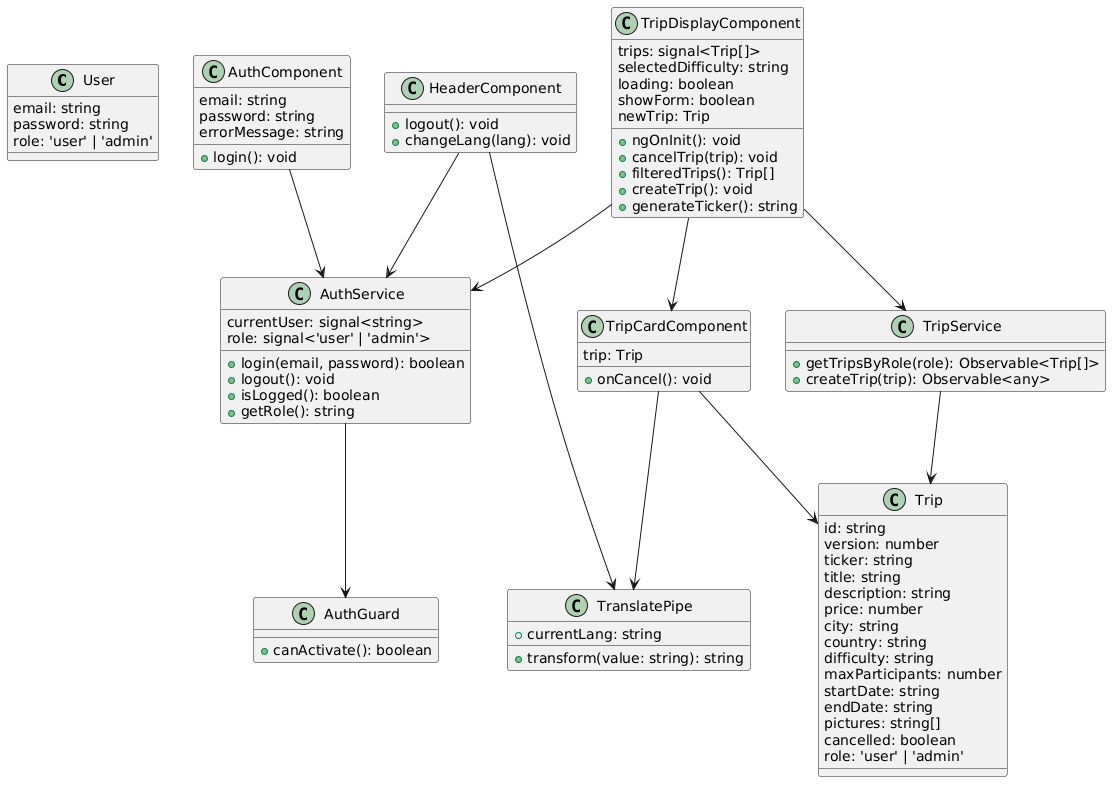

The diagram above was rendered by PlantUML. Its source (embedded in the PNG):
@startuml
' =======================
' AUTH & CORE
' =======================

class User {
  email: string
  password: string
  role: 'user' | 'admin'
}

class AuthService {
  currentUser: signal<string>
  role: signal<'user' | 'admin'>
  + login(email, password): boolean
  + logout(): void
  + isLogged(): boolean
  + getRole(): string
}

class AuthComponent {
  email: string
  password: string
  errorMessage: string
  + login(): void
}

class HeaderComponent {
  + logout(): void
  + changeLang(lang): void
}

class AuthGuard {
  + canActivate(): boolean
}

' =======================
' TRIPS DOMAIN
' =======================

class Trip {
  id: string
  version: number
  ticker: string
  title: string
  description: string
  price: number
  city: string
  country: string
  difficulty: string
  maxParticipants: number
  startDate: string
  endDate: string
  pictures: string[]
  cancelled: boolean
  role: 'user' | 'admin'
}

' =======================
' TRIPS FEATURE
' =======================

class TripService {
  + getTripsByRole(role): Observable<Trip[]>
  + createTrip(trip): Observable<any>
}

class TripDisplayComponent {
  trips: signal<Trip[]>
  selectedDifficulty: string
  loading: boolean
  showForm: boolean
  newTrip: Trip
  + ngOnInit(): void
  + cancelTrip(trip): void
  + filteredTrips(): Trip[]
  + createTrip(): void
  + generateTicker(): string
}

class TripCardComponent {
  trip: Trip
  + onCancel(): void
}

' =======================
' SHARED
' =======================

class TranslatePipe {
  + currentLang: string
  + transform(value: string): string
}

' =======================
' RELATIONSHIPS
' =======================

' Auth
AuthComponent --> AuthService
HeaderComponent --> AuthService
AuthService --> AuthGuard

' Trips
TripDisplayComponent --> TripService
TripDisplayComponent --> AuthService
TripDisplayComponent --> TripCardComponent
TripCardComponent --> Trip

' Backend
TripService --> Trip

' Shared
HeaderComponent --> TranslatePipe
TripCardComponent --> TranslatePipe
@enduml